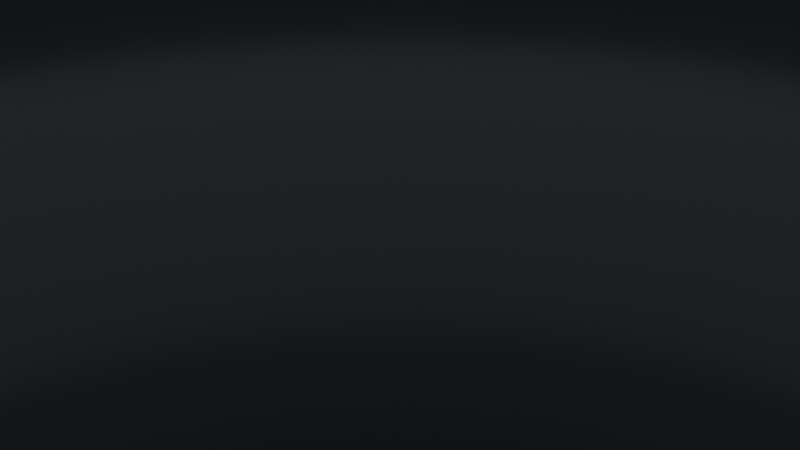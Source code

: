 # Source: plate_and_pan.blend  (saved by Blender 3.1.7; exported with 4.5.12 LTS)
import bpy
from mathutils import Matrix  # noqa: F401  (used for matrix-valued properties, if any)

bpy.ops.wm.read_factory_settings(use_empty=True)
scene = bpy.context.scene
scene.name = 'Scene'

# ---- collections
col_collection = bpy.data.collections.new('Collection'); scene.collection.children.link(col_collection)

# ---- materials (node trees are filled in below, after node groups)
mat_metal = bpy.data.materials.new('Metal')
mat_metal.use_transparent_shadow = False
mat_metal2 = bpy.data.materials.new('Metal2')
mat_metal2.use_transparent_shadow = False
mat_ceramic = bpy.data.materials.new('Ceramic')
mat_ceramic.use_transparent_shadow = False

# ---- material node trees
mat_metal.use_nodes = True; mat_metal.node_tree.nodes.clear()
_N = mat_metal.node_tree.nodes; _L = mat_metal.node_tree.links
n0 = _N.new('ShaderNodeBsdfPrincipled'); n0.name = 'Principled BSDF'; n0.location = (10, 300)
n0.distribution = 'GGX'
n0.subsurface_method = 'RANDOM_WALK_SKIN'
n0.inputs[0].default_value = (0.2219, 0.2954, 0.4385, 1.0)
n0.inputs[2].default_value = 0.2677
n0.inputs[3].default_value = 1.45
n0.inputs[13].default_value = 0.1378
n0.inputs[27].default_value = (0.0, 0.0, 0.0, 1.0)
n0.inputs[28].default_value = 1.0
n1 = _N.new('ShaderNodeOutputMaterial'); n1.name = 'Material Output'; n1.location = (300, 300)
_L.new(n0.outputs[0], n1.inputs[0])
n1.is_active_output = True
mat_metal2.use_nodes = True; mat_metal2.node_tree.nodes.clear()
_N = mat_metal2.node_tree.nodes; _L = mat_metal2.node_tree.links
n0 = _N.new('ShaderNodeBsdfPrincipled'); n0.name = 'Principled BSDF'; n0.location = (10, 300)
n0.distribution = 'GGX'
n0.subsurface_method = 'RANDOM_WALK_SKIN'
n0.inputs[0].default_value = (0.2836, 0.3285, 0.3588, 1.0)
n0.inputs[1].default_value = 0.4961
n0.inputs[2].default_value = 0.1693
n0.inputs[3].default_value = 1.45
n0.inputs[13].default_value = 0.185
n0.inputs[27].default_value = (0.0, 0.0, 0.0, 1.0)
n0.inputs[28].default_value = 1.0
n1 = _N.new('ShaderNodeOutputMaterial'); n1.name = 'Material Output'; n1.location = (300, 300)
_L.new(n0.outputs[0], n1.inputs[0])
n1.is_active_output = True
mat_ceramic.use_nodes = True; mat_ceramic.node_tree.nodes.clear()
_N = mat_ceramic.node_tree.nodes; _L = mat_ceramic.node_tree.links
n0 = _N.new('ShaderNodeBsdfPrincipled'); n0.name = 'Principled BSDF'; n0.location = (10, 300)
n0.distribution = 'GGX'
n0.subsurface_method = 'RANDOM_WALK_SKIN'
n0.inputs[0].default_value = (0.8, 0.6819, 0.661, 1.0)
n0.inputs[2].default_value = 0.08268
n0.inputs[3].default_value = 1.45
n0.inputs[27].default_value = (0.0, 0.0, 0.0, 1.0)
n0.inputs[28].default_value = 1.0
n1 = _N.new('ShaderNodeOutputMaterial'); n1.name = 'Material Output'; n1.location = (300, 300)
_L.new(n0.outputs[0], n1.inputs[0])
n1.is_active_output = True

# ---- world
world_world = bpy.data.worlds.new('World'); scene.world = world_world
world_world.use_nodes = True; world_world.node_tree.nodes.clear()
_N = world_world.node_tree.nodes; _L = world_world.node_tree.links
n0 = _N.new('ShaderNodeOutputWorld'); n0.name = 'World Output'; n0.location = (300, 300)
n1 = _N.new('ShaderNodeBackground'); n1.name = 'Background'; n1.location = (10, 300)
n1.inputs[0].default_value = (0.05088, 0.05088, 0.05088, 1.0)
_L.new(n1.outputs[0], n0.inputs[0])
n0.is_active_output = True
world_world.color = (0.05088, 0.05088, 0.05088)
world_world.use_sun_shadow = False
world_world.sun_shadow_jitter_overblur = 0.0

# ---- cameras
cam_camera = bpy.data.cameras.new('Camera')
cam_camera.clip_end = 100.0
cam_camera.ortho_scale = 7.314

# ---- lights
light_light = bpy.data.lights.new('Light', 'POINT')
light_light.transmission_factor = 0.0
light_light.energy = 1000.0
light_light.shadow_soft_size = 0.1
light_light.shadow_maximum_resolution = 0.006
light_light.use_absolute_resolution = True

# ---- meshes
me_cylinder = bpy.data.meshes.new('Cylinder')
me_cylinder.from_pydata([(0.0, 1.0, -1.0), (7.135e-10, 1.326, 2.696), (0.1951, 0.9808, -1.0), (0.2586, 1.3, 2.696), (0.3827, 0.9239, -1.0), (0.5072, 1.225, 2.696), (0.5556, 0.8315, -1.0), (0.7364, 1.102, 2.696), (0.7071, 0.7071, -1.0), (0.9373, 0.9373, 2.696), (0.8315, 0.5556, -1.0), (1.102, 0.7364, 2.696), (0.9239, 0.3827, -1.0), (1.225, 0.5072, 2.696), (0.9808, 0.1951, -1.0), (1.3, 0.2586, 2.696), (1.0, -4.371e-08, -1.0), (1.326, -5.305e-08, 2.696), (0.9808, -0.1951, -1.0), (1.3, -0.2586, 2.696), (0.9239, -0.3827, -1.0), (1.225, -0.5072, 2.696), (0.8315, -0.5556, -1.0), (1.102, -0.7364, 2.696), (0.7071, -0.7071, -1.0), (0.9373, -0.9373, 2.696), (0.5556, -0.8315, -1.0), (0.7364, -1.102, 2.696), (0.3827, -0.9239, -1.0), (0.5072, -1.225, 2.696), (0.1951, -0.9808, -1.0), (0.2586, -1.3, 2.696), (-8.742e-08, -1.0, -1.0), (-1.152e-07, -1.326, 2.696), (-0.1951, -0.9808, -1.0), (-0.2586, -1.3, 2.696), (-0.3827, -0.9239, -1.0), (-0.5072, -1.225, 2.696), (-0.5556, -0.8315, -1.0), (-0.7364, -1.102, 2.696), (-0.7071, -0.7071, -1.0), (-0.9373, -0.9373, 2.696), (-0.8315, -0.5556, -1.0), (-1.102, -0.7364, 2.696), (-0.9239, -0.3827, -1.0), (-1.225, -0.5072, 2.696), (-0.9808, -0.1951, -1.0), (-1.302, -0.2586, 2.696), (-1.0, 1.192e-08, -1.0), (-1.332, 2.07e-08, 2.696), (-0.9808, 0.1951, -1.0), (-1.302, 0.2586, 2.696), (-0.9239, 0.3827, -1.0), (-1.225, 0.5072, 2.696), (-0.8315, 0.5556, -1.0), (-1.102, 0.7364, 2.696), (-0.7071, 0.7071, -1.0), (-0.9373, 0.9373, 2.696), (-0.5556, 0.8315, -1.0), (-0.7364, 1.102, 2.696), (-0.3827, 0.9239, -1.0), (-0.5072, 1.225, 2.696), (-0.1951, 0.9808, -1.0), (-0.2586, 1.3, 2.696), (0.2367, 1.19, 2.696), (1.17e-09, 1.214, 2.696), (0.4644, 1.121, 2.696), (0.6742, 1.009, 2.696), (0.8581, 0.8581, 2.696), (1.009, 0.6742, 2.696), (1.121, 0.4644, 2.696), (1.19, 0.2367, 2.696), (1.214, -4.593e-08, 2.696), (1.19, -0.2367, 2.696), (1.121, -0.4644, 2.696), (1.009, -0.6742, 2.696), (0.8581, -0.8581, 2.696), (0.6742, -1.009, 2.696), (0.4644, -1.121, 2.696), (0.2367, -1.19, 2.696), (-1.049e-07, -1.214, 2.696), (-0.2367, -1.19, 2.696), (-0.4644, -1.121, 2.696), (-0.6742, -1.009, 2.696), (-0.8581, -0.8581, 2.696), (-1.009, -0.6742, 2.696), (-1.121, -0.4644, 2.696), (-1.19, -0.2367, 2.696), (-1.214, 2.158e-08, 2.696), (-1.19, 0.2367, 2.696), (-1.121, 0.4644, 2.696), (-1.009, 0.6742, 2.696), (-0.8581, 0.8581, 2.696), (-0.6742, 1.009, 2.696), (-0.4644, 1.121, 2.696), (-0.2367, 1.19, 2.696), (0.188, 0.9453, -0.2371), (2.425e-09, 0.9638, -0.2371), (0.3688, 0.8904, -0.2371), (0.5354, 0.8013, -0.2371), (0.6815, 0.6815, -0.2371), (0.8013, 0.5354, -0.2371), (0.8904, 0.3688, -0.2371), (0.9453, 0.188, -0.2371), (0.9638, -3.465e-08, -0.2371), (0.9453, -0.188, -0.2371), (0.8904, -0.3688, -0.2371), (0.8013, -0.5354, -0.2371), (0.6815, -0.6815, -0.2371), (0.5354, -0.8013, -0.2371), (0.3688, -0.8904, -0.2371), (0.188, -0.9453, -0.2371), (-8.183e-08, -0.9638, -0.2371), (-0.188, -0.9453, -0.2371), (-0.3688, -0.8904, -0.2371), (-0.5354, -0.8013, -0.2371), (-0.6815, -0.6815, -0.2371), (-0.8013, -0.5354, -0.2371), (-0.8904, -0.3688, -0.2371), (-0.9453, -0.188, -0.2371), (-0.9638, 1.897e-08, -0.2371), (-0.9453, 0.188, -0.2371), (-0.8904, 0.3688, -0.2371), (-0.8013, 0.5354, -0.2371), (-0.6815, 0.6815, -0.2371), (-0.5354, 0.8013, -0.2371), (-0.3688, 0.8904, -0.2371), (-0.188, 0.9453, -0.2371), (-1.644, -0.1901, 2.696), (-1.238, -0.1434, -0.2198), (-1.257, 1.348e-08, -0.2198), (-1.687, 1.993e-08, 2.696), (-1.238, 0.1434, -0.2198), (-1.644, 0.1901, 2.696), (-1.954, -0.1671, 2.582), (-1.563, -0.1261, 0.737), (-1.591, 1.447e-08, 0.7811), (-2.0, 1.443e-08, 2.641), (-1.563, 0.1261, 0.737), (-1.954, 0.1671, 2.582), (-2.49, -0.1405, 2.702), (-2.322, -0.106, 1.031), (-2.347, 2.355e-08, 1.135), (-2.525, 1.717e-08, 2.841), (-2.322, 0.106, 1.031), (-2.49, 0.1405, 2.702), (-2.934, -0.1526, 2.731), (-2.795, -0.1151, 0.5885), (-2.819, 2.366e-08, 0.7228), (-2.965, 1.673e-08, 2.909), (-2.795, 0.1151, 0.5885), (-2.934, 0.1526, 2.731), (-3.202, -0.1405, 2.268), (-3.093, -0.106, 1.099), (-3.112, 2.355e-08, 1.172), (-3.227, 1.717e-08, 2.365), (-3.093, 0.106, 1.099), (-3.202, 0.1405, 2.268), (-3.226, -0.07679, 2.127), (-3.177, -0.05794, 1.367), (-3.185, 2.291e-08, 1.425), (-3.236, 1.815e-08, 2.204), (-3.177, 0.05794, 1.367), (-3.226, 0.07679, 2.127)], [], [(1, 2, 0), (3, 4, 2), (5, 6, 4), (7, 8, 6), (9, 10, 8), (11, 12, 10), (13, 14, 12), (15, 16, 14), (17, 18, 16), (19, 20, 18), (21, 22, 20), (23, 24, 22), (25, 26, 24), (27, 28, 26), (29, 30, 28), (31, 32, 30), (33, 34, 32), (35, 36, 34), (37, 38, 36), (39, 40, 38), (41, 42, 40), (43, 44, 42), (45, 46, 44), (48, 129, 130), (49, 133, 131), (50, 53, 52), (53, 54, 52), (55, 56, 54), (57, 58, 56), (59, 60, 58), (55, 92, 57), (61, 62, 60), (63, 0, 62), (14, 30, 46), (85, 118, 86), (13, 69, 70), (31, 78, 79), (47, 88, 49), (3, 66, 5), (23, 74, 75), (41, 83, 84), (57, 93, 59), (15, 70, 71), (31, 80, 33), (51, 88, 89), (5, 67, 7), (25, 75, 76), (41, 85, 43), (61, 93, 94), (15, 72, 17), (35, 80, 81), (53, 89, 90), (9, 67, 68), (25, 77, 27), (43, 86, 45), (61, 95, 63), (19, 72, 73), (35, 82, 37), (53, 91, 55), (9, 69, 11), (29, 77, 78), (1, 64, 3), (45, 87, 47), (1, 95, 65), (19, 74, 21), (37, 83, 39), (122, 114, 106), (72, 105, 73), (86, 119, 87), (73, 106, 74), (87, 120, 88), (74, 107, 75), (88, 121, 89), (75, 108, 76), (89, 122, 90), (76, 109, 77), (90, 123, 91), (77, 110, 78), (65, 96, 64), (91, 124, 92), (78, 111, 79), (64, 98, 66), (92, 125, 93), (79, 112, 80), (66, 99, 67), (93, 126, 94), (80, 113, 81), (67, 100, 68), (94, 127, 95), (81, 114, 82), (68, 101, 69), (95, 97, 65), (82, 115, 83), (69, 102, 70), (83, 116, 84), (70, 103, 71), (84, 117, 85), (71, 104, 72), (130, 138, 132), (133, 138, 139), (51, 132, 133), (48, 132, 50), (49, 128, 47), (47, 129, 46), (136, 141, 142), (137, 145, 143), (131, 134, 128), (128, 135, 129), (131, 139, 137), (130, 135, 136), (144, 148, 150), (144, 151, 145), (139, 144, 145), (136, 144, 138), (137, 140, 134), (134, 141, 135), (148, 153, 154), (151, 155, 149), (143, 146, 140), (141, 146, 147), (143, 151, 149), (141, 148, 142), (152, 161, 158), (154, 162, 156), (151, 156, 157), (148, 156, 150), (146, 155, 152), (146, 153, 147), (158, 160, 159), (160, 163, 162), (152, 159, 153), (157, 161, 155), (154, 159, 160), (157, 162, 163), (1, 3, 2), (3, 5, 4), (5, 7, 6), (7, 9, 8), (9, 11, 10), (11, 13, 12), (13, 15, 14), (15, 17, 16), (17, 19, 18), (19, 21, 20), (21, 23, 22), (23, 25, 24), (25, 27, 26), (27, 29, 28), (29, 31, 30), (31, 33, 32), (33, 35, 34), (35, 37, 36), (37, 39, 38), (39, 41, 40), (41, 43, 42), (43, 45, 44), (45, 47, 46), (48, 46, 129), (49, 51, 133), (50, 51, 53), (53, 55, 54), (55, 57, 56), (57, 59, 58), (59, 61, 60), (55, 91, 92), (61, 63, 62), (63, 1, 0), (62, 0, 2), (2, 4, 6), (6, 8, 10), (10, 12, 14), (14, 16, 18), (18, 20, 22), (22, 24, 26), (26, 28, 30), (30, 32, 34), (34, 36, 38), (38, 40, 42), (42, 44, 46), (46, 48, 50), (50, 52, 46), (52, 54, 46), (54, 56, 62), (56, 58, 62), (58, 60, 62), (62, 2, 14), (2, 6, 14), (6, 10, 14), (14, 18, 22), (22, 26, 14), (26, 30, 14), (30, 34, 46), (34, 38, 46), (38, 42, 46), (46, 54, 62), (62, 14, 46), (85, 117, 118), (13, 11, 69), (31, 29, 78), (47, 87, 88), (3, 64, 66), (23, 21, 74), (41, 39, 83), (57, 92, 93), (15, 13, 70), (31, 79, 80), (51, 49, 88), (5, 66, 67), (25, 23, 75), (41, 84, 85), (61, 59, 93), (15, 71, 72), (35, 33, 80), (53, 51, 89), (9, 7, 67), (25, 76, 77), (43, 85, 86), (61, 94, 95), (19, 17, 72), (35, 81, 82), (53, 90, 91), (9, 68, 69), (29, 27, 77), (1, 65, 64), (45, 86, 87), (1, 63, 95), (19, 73, 74), (37, 82, 83), (98, 96, 126), (96, 97, 126), (97, 127, 126), (126, 125, 124), (124, 123, 122), (122, 121, 120), (120, 119, 122), (119, 118, 122), (118, 117, 116), (116, 115, 114), (114, 113, 110), (113, 112, 110), (112, 111, 110), (110, 109, 108), (108, 107, 106), (106, 105, 102), (105, 104, 102), (104, 103, 102), (102, 101, 100), (100, 99, 98), (126, 124, 98), (124, 122, 98), (118, 116, 114), (110, 108, 114), (108, 106, 114), (102, 100, 98), (122, 118, 114), (106, 102, 98), (98, 122, 106), (72, 104, 105), (86, 118, 119), (73, 105, 106), (87, 119, 120), (74, 106, 107), (88, 120, 121), (75, 107, 108), (89, 121, 122), (76, 108, 109), (90, 122, 123), (77, 109, 110), (65, 97, 96), (91, 123, 124), (78, 110, 111), (64, 96, 98), (92, 124, 125), (79, 111, 112), (66, 98, 99), (93, 125, 126), (80, 112, 113), (67, 99, 100), (94, 126, 127), (81, 113, 114), (68, 100, 101), (95, 127, 97), (82, 114, 115), (69, 101, 102), (83, 115, 116), (70, 102, 103), (84, 116, 117), (71, 103, 104), (130, 136, 138), (133, 132, 138), (51, 50, 132), (48, 130, 132), (49, 131, 128), (47, 128, 129), (136, 135, 141), (137, 139, 145), (131, 137, 134), (128, 134, 135), (131, 133, 139), (130, 129, 135), (144, 142, 148), (144, 150, 151), (139, 138, 144), (136, 142, 144), (137, 143, 140), (134, 140, 141), (148, 147, 153), (151, 157, 155), (143, 149, 146), (141, 140, 146), (143, 145, 151), (141, 147, 148), (152, 155, 161), (154, 160, 162), (151, 150, 156), (148, 154, 156), (146, 149, 155), (146, 152, 153), (158, 161, 160), (160, 161, 163), (152, 158, 159), (157, 163, 161), (154, 153, 159), (157, 156, 162)])
me_cylinder.polygons.foreach_set('use_smooth', [1, 1, 1, 1, 1, 1, 1, 1, 1, 1, 1, 1, 1, 1, 1, 1, 1, 1, 1, 1, 1, 1, 1, 1, 1, 1, 1, 1, 1, 1, 0, 1, 1, 1, 1, 0, 0, 0, 0, 0, 0, 0, 0, 0, 0, 0, 0, 0, 0, 0, 0, 0, 0, 0, 0, 0, 0, 0, 0, 0, 0, 0, 0, 0, 0, 0, 0, 1, 1, 1, 1, 1, 1, 1, 1, 1, 1, 1, 1, 1, 1, 1, 1, 1, 1, 1, 1, 1, 1, 1, 1, 1, 1, 1, 1, 1, 1, 1, 1, 1, 1, 1, 1, 1, 1, 1, 1, 1, 1, 1, 1, 1, 1, 1, 1, 1, 1, 1, 1, 1, 1, 1, 1, 1, 1, 1, 1, 1, 1, 1, 1, 1, 1, 1, 1, 1, 1, 1, 1, 1, 1, 1, 1, 1, 1, 1, 1, 1, 1, 1, 1, 1, 1, 1, 1, 1, 1, 1, 1, 1, 1, 1, 1, 1, 0, 1, 1, 1, 1, 1, 1, 1, 1, 1, 1, 1, 1, 1, 1, 1, 1, 1, 1, 1, 1, 1, 1, 1, 1, 1, 1, 1, 1, 1, 1, 1, 1, 0, 0, 0, 0, 0, 0, 0, 0, 0, 0, 0, 0, 0, 0, 0, 0, 0, 0, 0, 0, 0, 0, 0, 0, 0, 0, 0, 0, 0, 0, 0, 0, 0, 0, 0, 0, 0, 0, 0, 0, 0, 0, 0, 0, 0, 0, 0, 0, 0, 0, 0, 0, 0, 0, 0, 0, 0, 0, 0, 0, 1, 1, 1, 1, 1, 1, 1, 1, 1, 1, 1, 1, 1, 1, 1, 1, 1, 1, 1, 1, 1, 1, 1, 1, 1, 1, 1, 1, 1, 1, 1, 1, 1, 1, 1, 1, 1, 1, 1, 1, 1, 1, 1, 1, 1, 1, 1, 1, 1, 1, 1, 1, 1, 1, 1, 1, 1, 1, 1, 1, 1, 1, 1, 1, 1, 1, 1])
me_cylinder.polygons.foreach_set('material_index', [0, 0, 0, 0, 0, 0, 0, 0, 0, 0, 0, 0, 0, 0, 0, 0, 0, 0, 0, 0, 0, 0, 0, 0, 0, 0, 0, 0, 0, 0, 1, 0, 0, 1, 0, 1, 1, 1, 1, 1, 1, 1, 1, 1, 1, 1, 1, 1, 1, 1, 1, 1, 1, 1, 1, 1, 1, 1, 1, 1, 1, 1, 1, 1, 1, 1, 1, 0, 0, 0, 0, 0, 0, 0, 0, 0, 0, 0, 0, 0, 0, 0, 0, 0, 0, 0, 0, 0, 0, 0, 0, 0, 0, 0, 0, 0, 0, 0, 0, 0, 0, 0, 0, 0, 0, 0, 0, 0, 0, 0, 0, 0, 0, 0, 0, 0, 0, 0, 0, 0, 0, 0, 0, 0, 0, 0, 0, 0, 0, 0, 0, 0, 0, 0, 0, 0, 0, 0, 0, 0, 0, 0, 0, 0, 0, 0, 0, 0, 0, 0, 0, 0, 0, 0, 0, 0, 0, 0, 0, 0, 0, 0, 0, 0, 1, 0, 0, 0, 0, 0, 0, 0, 1, 1, 1, 1, 1, 1, 1, 1, 1, 1, 1, 1, 0, 1, 1, 1, 1, 1, 1, 1, 1, 1, 1, 1, 0, 1, 1, 1, 1, 1, 1, 1, 1, 1, 1, 1, 1, 1, 1, 1, 1, 1, 1, 1, 1, 1, 1, 1, 1, 1, 1, 1, 1, 1, 1, 1, 1, 1, 1, 1, 1, 1, 1, 1, 1, 1, 1, 1, 1, 1, 1, 1, 1, 1, 1, 1, 1, 1, 1, 1, 1, 1, 1, 1, 1, 0, 0, 0, 0, 0, 0, 0, 0, 0, 0, 0, 0, 0, 0, 0, 0, 0, 0, 0, 0, 0, 0, 0, 0, 0, 0, 0, 0, 0, 0, 0, 0, 0, 0, 0, 0, 0, 0, 0, 0, 0, 0, 0, 0, 0, 0, 0, 0, 0, 0, 0, 0, 0, 0, 0, 0, 0, 0, 0, 0, 0, 0, 0, 0, 0, 0, 0])
_uv = me_cylinder.uv_layers.new(name='UVMap')
_uv.uv.foreach_set('vector', [1.0, 1.0, 0.9688, 0.5, 1.0, 0.5, 0.9688, 1.0, 0.9375, 0.5, 0.9688, 0.5, 0.9375, 1.0, 0.9062, 0.5, 0.9375, 0.5, 0.9062, 1.0, 0.875, 0.5, 0.9062, 0.5, 0.875, 1.0, 0.8438, 0.5, 0.875, 0.5, 0.8438, 1.0, 0.8125, 0.5, 0.8438, 0.5, 0.8125, 1.0, 0.7812, 0.5, 0.8125, 0.5, 0.7812, 1.0, 0.75, 0.5, 0.7812, 0.5, 0.75, 1.0, 0.7188, 0.5, 0.75, 0.5, 0.7188, 1.0, 0.6875, 0.5, 0.7188, 0.5, 0.6875, 1.0, 0.6562, 0.5, 0.6875, 0.5, 0.6562, 1.0, 0.625, 0.5, 0.6562, 0.5, 0.625, 1.0, 0.5938, 0.5, 0.625, 0.5, 0.5938, 1.0, 0.5625, 0.5, 0.5938, 0.5, 0.5625, 1.0, 0.5312, 0.5, 0.5625, 0.5, 0.5312, 1.0, 0.5, 0.5, 0.5312, 0.5, 0.5, 1.0, 0.4688, 0.5, 0.5, 0.5, 0.4688, 1.0, 0.4375, 0.5, 0.4688, 0.5, 0.4375, 1.0, 0.4062, 0.5, 0.4375, 0.5, 0.4062, 1.0, 0.375, 0.5, 0.4062, 0.5, 0.375, 1.0, 0.3438, 0.5, 0.375, 0.5, 0.3438, 1.0, 0.3125, 0.5, 0.3438, 0.5, 0.3125, 1.0, 0.2812, 0.5, 0.3125, 0.5, 0.51, 0.25, 0.5146, 0.2032, 0.51, 0.25, 0.25, 1.0, 0.2188, 1.0, 0.25, 1.0, 0.2188, 0.5, 0.1875, 1.0, 0.1875, 0.5, 0.1875, 1.0, 0.1562, 0.5, 0.1875, 0.5, 0.1562, 1.0, 0.125, 0.5, 0.1562, 0.5, 0.125, 1.0, 0.09375, 0.5, 0.125, 0.5, 0.09375, 1.0, 0.0625, 0.5, 0.09375, 0.5, 0.1562, 1.0, 0.125, 1.0, 0.125, 1.0, 0.0625, 1.0, 0.03125, 0.5, 0.0625, 0.5, 0.03125, 1.0, 0.0, 0.5, 0.03125, 0.5, 0.9854, 0.2968, 0.7968, 0.01461, 0.5146, 0.2032, 0.3438, 1.0, 0.3125, 1.0, 0.3125, 1.0, 0.8125, 1.0, 0.8438, 1.0, 0.8125, 1.0, 0.5312, 1.0, 0.5625, 1.0, 0.5312, 1.0, 0.2812, 1.0, 0.25, 1.0, 0.25, 1.0, 0.9688, 1.0, 0.9375, 1.0, 0.9375, 1.0, 0.6562, 1.0, 0.6875, 1.0, 0.6562, 1.0, 0.375, 1.0, 0.4062, 1.0, 0.375, 1.0, 0.125, 1.0, 0.09375, 1.0, 0.09375, 1.0, 0.7812, 1.0, 0.8125, 1.0, 0.7812, 1.0, 0.5312, 1.0, 0.5, 1.0, 0.5, 1.0, 0.2188, 1.0, 0.25, 1.0, 0.2188, 1.0, 0.9375, 1.0, 0.9062, 1.0, 0.9062, 1.0, 0.625, 1.0, 0.6562, 1.0, 0.625, 1.0, 0.375, 1.0, 0.3438, 1.0, 0.3438, 1.0, 0.0625, 1.0, 0.09375, 1.0, 0.0625, 1.0, 0.7812, 1.0, 0.75, 1.0, 0.75, 1.0, 0.4688, 1.0, 0.5, 1.0, 0.4688, 1.0, 0.1875, 1.0, 0.2188, 1.0, 0.1875, 1.0, 0.875, 1.0, 0.9062, 1.0, 0.875, 1.0, 0.625, 1.0, 0.5938, 1.0, 0.5938, 1.0, 0.3438, 1.0, 0.3125, 1.0, 0.3125, 1.0, 0.0625, 1.0, 0.03125, 1.0, 0.03125, 1.0, 0.7188, 1.0, 0.75, 1.0, 0.7188, 1.0, 0.4688, 1.0, 0.4375, 1.0, 0.4375, 1.0, 0.1875, 1.0, 0.1562, 1.0, 0.1562, 1.0, 0.875, 1.0, 0.8438, 1.0, 0.8438, 1.0, 0.5625, 1.0, 0.5938, 1.0, 0.5625, 1.0, 1.0, 1.0, 0.9688, 1.0, 0.9688, 1.0, 0.3125, 1.0, 0.2812, 1.0, 0.2812, 1.0, 0.0, 1.0, 0.03125, 1.0, 0.0, 1.0, 0.7188, 1.0, 0.6875, 1.0, 0.6875, 1.0, 0.4375, 1.0, 0.4062, 1.0, 0.4062, 1.0, 0.02827, 0.3418, 0.1582, 0.02827, 0.4717, 0.1582, 0.75, 1.0, 0.7188, 1.0, 0.7188, 1.0, 0.3125, 1.0, 0.2812, 1.0, 0.2812, 1.0, 0.7188, 1.0, 0.6875, 1.0, 0.6875, 1.0, 0.2812, 1.0, 0.25, 1.0, 0.25, 1.0, 0.6875, 1.0, 0.6562, 1.0, 0.6562, 1.0, 0.25, 1.0, 0.2188, 1.0, 0.2188, 1.0, 0.6562, 1.0, 0.625, 1.0, 0.625, 1.0, 0.2188, 1.0, 0.1875, 1.0, 0.1875, 1.0, 0.625, 1.0, 0.5938, 1.0, 0.5938, 1.0, 0.1875, 1.0, 0.1562, 1.0, 0.1562, 1.0, 0.5938, 1.0, 0.5625, 1.0, 0.5625, 1.0, 1.0, 1.0, 0.9688, 1.0, 0.9688, 1.0, 0.1562, 1.0, 0.125, 1.0, 0.125, 1.0, 0.5625, 1.0, 0.5312, 1.0, 0.5312, 1.0, 0.9688, 1.0, 0.9375, 1.0, 0.9375, 1.0, 0.125, 1.0, 0.09375, 1.0, 0.09375, 1.0, 0.5312, 1.0, 0.5, 1.0, 0.5, 1.0, 0.9375, 1.0, 0.9062, 1.0, 0.9062, 1.0, 0.09375, 1.0, 0.0625, 1.0, 0.0625, 1.0, 0.5, 1.0, 0.4688, 1.0, 0.4688, 1.0, 0.9062, 1.0, 0.875, 1.0, 0.875, 1.0, 0.0625, 1.0, 0.03125, 1.0, 0.03125, 1.0, 0.4688, 1.0, 0.4375, 1.0, 0.4375, 1.0, 0.875, 1.0, 0.8438, 1.0, 0.8438, 1.0, 0.03125, 1.0, 0.0, 1.0, 0.0, 1.0, 0.4375, 1.0, 0.4062, 1.0, 0.4062, 1.0, 0.8438, 1.0, 0.8125, 1.0, 0.8125, 1.0, 0.4062, 1.0, 0.375, 1.0, 0.375, 1.0, 0.8125, 1.0, 0.7812, 1.0, 0.7812, 1.0, 0.375, 1.0, 0.3438, 1.0, 0.3438, 1.0, 0.7812, 1.0, 0.75, 1.0, 0.75, 1.0, 0.51, 0.25, 0.5146, 0.2968, 0.5146, 0.2968, 0.2188, 1.0, 0.2188, 0.5, 0.2188, 1.0, 0.2188, 1.0, 0.2188, 0.5, 0.2188, 1.0, 0.51, 0.25, 0.5146, 0.2968, 0.5146, 0.2968, 0.25, 1.0, 0.2812, 1.0, 0.2812, 1.0, 0.2812, 1.0, 0.2812, 0.5, 0.2812, 0.5, 0.51, 0.25, 0.5146, 0.2032, 0.51, 0.25, 0.25, 1.0, 0.2188, 1.0, 0.25, 1.0, 0.25, 1.0, 0.2812, 1.0, 0.2812, 1.0, 0.2812, 1.0, 0.2812, 0.5, 0.2812, 0.5, 0.25, 1.0, 0.2188, 1.0, 0.25, 1.0, 0.51, 0.25, 0.5146, 0.2032, 0.51, 0.25, 0.5146, 0.2968, 0.51, 0.25, 0.5146, 0.2968, 0.2188, 0.5, 0.2188, 1.0, 0.2188, 1.0, 0.2188, 1.0, 0.2188, 0.5, 0.2188, 1.0, 0.51, 0.25, 0.5146, 0.2968, 0.5146, 0.2968, 0.25, 1.0, 0.2812, 1.0, 0.2812, 1.0, 0.2812, 1.0, 0.2812, 0.5, 0.2812, 0.5, 0.51, 0.25, 0.5146, 0.2032, 0.51, 0.25, 0.2188, 1.0, 0.25, 1.0, 0.25, 1.0, 0.25, 1.0, 0.2812, 1.0, 0.2812, 1.0, 0.2812, 0.5, 0.2812, 1.0, 0.2812, 0.5, 0.25, 1.0, 0.2188, 1.0, 0.25, 1.0, 0.5146, 0.2032, 0.51, 0.25, 0.51, 0.25, 0.2812, 1.0, 0.25, 1.0, 0.2812, 1.0, 0.51, 0.25, 0.5146, 0.2968, 0.5146, 0.2968, 0.2188, 1.0, 0.2188, 0.5, 0.2188, 1.0, 0.51, 0.25, 0.5146, 0.2968, 0.5146, 0.2968, 0.2812, 1.0, 0.25, 1.0, 0.2812, 1.0, 0.2812, 1.0, 0.2812, 0.5, 0.2812, 0.5, 0.2812, 1.0, 0.25, 0.5, 0.2812, 0.5, 0.25, 0.5, 0.2188, 1.0, 0.2188, 0.5, 0.2812, 1.0, 0.2812, 0.5, 0.2812, 0.5, 0.2188, 1.0, 0.25, 1.0, 0.25, 1.0, 0.51, 0.25, 0.5146, 0.2032, 0.51, 0.25, 0.2188, 1.0, 0.2188, 0.5, 0.2188, 1.0, 1.0, 1.0, 0.9688, 1.0, 0.9688, 0.5, 0.9688, 1.0, 0.9375, 1.0, 0.9375, 0.5, 0.9375, 1.0, 0.9062, 1.0, 0.9062, 0.5, 0.9062, 1.0, 0.875, 1.0, 0.875, 0.5, 0.875, 1.0, 0.8438, 1.0, 0.8438, 0.5, 0.8438, 1.0, 0.8125, 1.0, 0.8125, 0.5, 0.8125, 1.0, 0.7812, 1.0, 0.7812, 0.5, 0.7812, 1.0, 0.75, 1.0, 0.75, 0.5, 0.75, 1.0, 0.7188, 1.0, 0.7188, 0.5, 0.7188, 1.0, 0.6875, 1.0, 0.6875, 0.5, 0.6875, 1.0, 0.6562, 1.0, 0.6562, 0.5, 0.6562, 1.0, 0.625, 1.0, 0.625, 0.5, 0.625, 1.0, 0.5938, 1.0, 0.5938, 0.5, 0.5938, 1.0, 0.5625, 1.0, 0.5625, 0.5, 0.5625, 1.0, 0.5312, 1.0, 0.5312, 0.5, 0.5312, 1.0, 0.5, 1.0, 0.5, 0.5, 0.5, 1.0, 0.4688, 1.0, 0.4688, 0.5, 0.4688, 1.0, 0.4375, 1.0, 0.4375, 0.5, 0.4375, 1.0, 0.4062, 1.0, 0.4062, 0.5, 0.4062, 1.0, 0.375, 1.0, 0.375, 0.5, 0.375, 1.0, 0.3438, 1.0, 0.3438, 0.5, 0.3438, 1.0, 0.3125, 1.0, 0.3125, 0.5, 0.3125, 1.0, 0.2812, 1.0, 0.2812, 0.5, 0.51, 0.25, 0.5146, 0.2032, 0.5146, 0.2032, 0.25, 1.0, 0.2188, 1.0, 0.2188, 1.0, 0.2188, 0.5, 0.2188, 1.0, 0.1875, 1.0, 0.1875, 1.0, 0.1562, 1.0, 0.1562, 0.5, 0.1562, 1.0, 0.125, 1.0, 0.125, 0.5, 0.125, 1.0, 0.09375, 1.0, 0.09375, 0.5, 0.09375, 1.0, 0.0625, 1.0, 0.0625, 0.5, 0.1562, 1.0, 0.1562, 1.0, 0.125, 1.0, 0.0625, 1.0, 0.03125, 1.0, 0.03125, 0.5, 0.03125, 1.0, 0.0, 1.0, 0.0, 0.5, 0.7032, 0.4854, 0.75, 0.49, 0.7968, 0.4854, 0.7968, 0.4854, 0.8418, 0.4717, 0.8833, 0.4496, 0.8833, 0.4496, 0.9197, 0.4197, 0.9496, 0.3833, 0.9496, 0.3833, 0.9717, 0.3418, 0.9854, 0.2968, 0.9854, 0.2968, 0.99, 0.25, 0.9854, 0.2032, 0.9854, 0.2032, 0.9717, 0.1582, 0.9496, 0.1167, 0.9496, 0.1167, 0.9197, 0.08029, 0.8833, 0.05045, 0.8833, 0.05045, 0.8418, 0.02827, 0.7968, 0.01461, 0.7968, 0.01461, 0.75, 0.01, 0.7032, 0.01461, 0.7032, 0.01461, 0.6582, 0.02827, 0.6167, 0.05045, 0.6167, 0.05045, 0.5803, 0.08029, 0.5504, 0.1167, 0.5504, 0.1167, 0.5283, 0.1582, 0.5146, 0.2032, 0.5146, 0.2032, 0.51, 0.25, 0.5146, 0.2968, 0.5146, 0.2968, 0.5283, 0.3418, 0.5146, 0.2032, 0.5283, 0.3418, 0.5504, 0.3833, 0.5146, 0.2032, 0.5504, 0.3833, 0.5803, 0.4197, 0.7032, 0.4854, 0.5803, 0.4197, 0.6167, 0.4496, 0.7032, 0.4854, 0.6167, 0.4496, 0.6582, 0.4717, 0.7032, 0.4854, 0.7032, 0.4854, 0.7968, 0.4854, 0.9854, 0.2968, 0.7968, 0.4854, 0.8833, 0.4496, 0.9854, 0.2968, 0.8833, 0.4496, 0.9496, 0.3833, 0.9854, 0.2968, 0.9854, 0.2968, 0.9854, 0.2032, 0.9496, 0.1167, 0.9496, 0.1167, 0.8833, 0.05045, 0.9854, 0.2968, 0.8833, 0.05045, 0.7968, 0.01461, 0.9854, 0.2968, 0.7968, 0.01461, 0.7032, 0.01461, 0.5146, 0.2032, 0.7032, 0.01461, 0.6167, 0.05045, 0.5146, 0.2032, 0.6167, 0.05045, 0.5504, 0.1167, 0.5146, 0.2032, 0.5146, 0.2032, 0.5504, 0.3833, 0.7032, 0.4854, 0.7032, 0.4854, 0.9854, 0.2968, 0.5146, 0.2032, 0.3438, 1.0, 0.3438, 1.0, 0.3125, 1.0, 0.8125, 1.0, 0.8438, 1.0, 0.8438, 1.0, 0.5312, 1.0, 0.5625, 1.0, 0.5625, 1.0, 0.2812, 1.0, 0.2812, 1.0, 0.25, 1.0, 0.9688, 1.0, 0.9688, 1.0, 0.9375, 1.0, 0.6562, 1.0, 0.6875, 1.0, 0.6875, 1.0, 0.375, 1.0, 0.4062, 1.0, 0.4062, 1.0, 0.125, 1.0, 0.125, 1.0, 0.09375, 1.0, 0.7812, 1.0, 0.8125, 1.0, 0.8125, 1.0, 0.5312, 1.0, 0.5312, 1.0, 0.5, 1.0, 0.2188, 1.0, 0.25, 1.0, 0.25, 1.0, 0.9375, 1.0, 0.9375, 1.0, 0.9062, 1.0, 0.625, 1.0, 0.6562, 1.0, 0.6562, 1.0, 0.375, 1.0, 0.375, 1.0, 0.3438, 1.0, 0.0625, 1.0, 0.09375, 1.0, 0.09375, 1.0, 0.7812, 1.0, 0.7812, 1.0, 0.75, 1.0, 0.4688, 1.0, 0.5, 1.0, 0.5, 1.0, 0.1875, 1.0, 0.2188, 1.0, 0.2188, 1.0, 0.875, 1.0, 0.9062, 1.0, 0.9062, 1.0, 0.625, 1.0, 0.625, 1.0, 0.5938, 1.0, 0.3438, 1.0, 0.3438, 1.0, 0.3125, 1.0, 0.0625, 1.0, 0.0625, 1.0, 0.03125, 1.0, 0.7188, 1.0, 0.75, 1.0, 0.75, 1.0, 0.4688, 1.0, 0.4688, 1.0, 0.4375, 1.0, 0.1875, 1.0, 0.1875, 1.0, 0.1562, 1.0, 0.875, 1.0, 0.875, 1.0, 0.8438, 1.0, 0.5625, 1.0, 0.5938, 1.0, 0.5938, 1.0, 1.0, 1.0, 1.0, 1.0, 0.9688, 1.0, 0.3125, 1.0, 0.3125, 1.0, 0.2812, 1.0, 0.0, 1.0, 0.03125, 1.0, 0.03125, 1.0, 0.7188, 1.0, 0.7188, 1.0, 0.6875, 1.0, 0.4375, 1.0, 0.4375, 1.0, 0.4062, 1.0, 0.3418, 0.4717, 0.2968, 0.4854, 0.1582, 0.4717, 0.2968, 0.4854, 0.25, 0.49, 0.1582, 0.4717, 0.25, 0.49, 0.2032, 0.4854, 0.1582, 0.4717, 0.1582, 0.4717, 0.1167, 0.4496, 0.08029, 0.4197, 0.08029, 0.4197, 0.05045, 0.3833, 0.02827, 0.3418, 0.02827, 0.3418, 0.01461, 0.2968, 0.01, 0.25, 0.01, 0.25, 0.01461, 0.2032, 0.02827, 0.3418, 0.01461, 0.2032, 0.02827, 0.1582, 0.02827, 0.3418, 0.02827, 0.1582, 0.05045, 0.1167, 0.08029, 0.08029, 0.08029, 0.08029, 0.1167, 0.05045, 0.1582, 0.02827, 0.1582, 0.02827, 0.2032, 0.01461, 0.3418, 0.02827, 0.2032, 0.01461, 0.25, 0.01, 0.3418, 0.02827, 0.25, 0.01, 0.2968, 0.01461, 0.3418, 0.02827, 0.3418, 0.02827, 0.3833, 0.05045, 0.4197, 0.08029, 0.4197, 0.08029, 0.4496, 0.1167, 0.4717, 0.1582, 0.4717, 0.1582, 0.4854, 0.2032, 0.4717, 0.3418, 0.4854, 0.2032, 0.49, 0.25, 0.4717, 0.3418, 0.49, 0.25, 0.4854, 0.2968, 0.4717, 0.3418, 0.4717, 0.3418, 0.4496, 0.3833, 0.4197, 0.4197, 0.4197, 0.4197, 0.3833, 0.4496, 0.3418, 0.4717, 0.1582, 0.4717, 0.08029, 0.4197, 0.3418, 0.4717, 0.08029, 0.4197, 0.02827, 0.3418, 0.3418, 0.4717, 0.02827, 0.1582, 0.08029, 0.08029, 0.1582, 0.02827, 0.3418, 0.02827, 0.4197, 0.08029, 0.1582, 0.02827, 0.4197, 0.08029, 0.4717, 0.1582, 0.1582, 0.02827, 0.4717, 0.3418, 0.4197, 0.4197, 0.3418, 0.4717, 0.02827, 0.3418, 0.02827, 0.1582, 0.1582, 0.02827, 0.4717, 0.1582, 0.4717, 0.3418, 0.3418, 0.4717, 0.3418, 0.4717, 0.02827, 0.3418, 0.4717, 0.1582, 0.75, 1.0, 0.75, 1.0, 0.7188, 1.0, 0.3125, 1.0, 0.3125, 1.0, 0.2812, 1.0, 0.7188, 1.0, 0.7188, 1.0, 0.6875, 1.0, 0.2812, 1.0, 0.2812, 1.0, 0.25, 1.0, 0.6875, 1.0, 0.6875, 1.0, 0.6562, 1.0, 0.25, 1.0, 0.25, 1.0, 0.2188, 1.0, 0.6562, 1.0, 0.6562, 1.0, 0.625, 1.0, 0.2188, 1.0, 0.2188, 1.0, 0.1875, 1.0, 0.625, 1.0, 0.625, 1.0, 0.5938, 1.0, 0.1875, 1.0, 0.1875, 1.0, 0.1562, 1.0, 0.5938, 1.0, 0.5938, 1.0, 0.5625, 1.0, 1.0, 1.0, 1.0, 1.0, 0.9688, 1.0, 0.1562, 1.0, 0.1562, 1.0, 0.125, 1.0, 0.5625, 1.0, 0.5625, 1.0, 0.5312, 1.0, 0.9688, 1.0, 0.9688, 1.0, 0.9375, 1.0, 0.125, 1.0, 0.125, 1.0, 0.09375, 1.0, 0.5312, 1.0, 0.5312, 1.0, 0.5, 1.0, 0.9375, 1.0, 0.9375, 1.0, 0.9062, 1.0, 0.09375, 1.0, 0.09375, 1.0, 0.0625, 1.0, 0.5, 1.0, 0.5, 1.0, 0.4688, 1.0, 0.9062, 1.0, 0.9062, 1.0, 0.875, 1.0, 0.0625, 1.0, 0.0625, 1.0, 0.03125, 1.0, 0.4688, 1.0, 0.4688, 1.0, 0.4375, 1.0, 0.875, 1.0, 0.875, 1.0, 0.8438, 1.0, 0.03125, 1.0, 0.03125, 1.0, 0.0, 1.0, 0.4375, 1.0, 0.4375, 1.0, 0.4062, 1.0, 0.8438, 1.0, 0.8438, 1.0, 0.8125, 1.0, 0.4062, 1.0, 0.4062, 1.0, 0.375, 1.0, 0.8125, 1.0, 0.8125, 1.0, 0.7812, 1.0, 0.375, 1.0, 0.375, 1.0, 0.3438, 1.0, 0.7812, 1.0, 0.7812, 1.0, 0.75, 1.0, 0.51, 0.25, 0.51, 0.25, 0.5146, 0.2968, 0.2188, 1.0, 0.2188, 0.5, 0.2188, 0.5, 0.2188, 1.0, 0.2188, 0.5, 0.2188, 0.5, 0.51, 0.25, 0.51, 0.25, 0.5146, 0.2968, 0.25, 1.0, 0.25, 1.0, 0.2812, 1.0, 0.2812, 1.0, 0.2812, 1.0, 0.2812, 0.5, 0.51, 0.25, 0.5146, 0.2032, 0.5146, 0.2032, 0.25, 1.0, 0.2188, 1.0, 0.2188, 1.0, 0.25, 1.0, 0.25, 1.0, 0.2812, 1.0, 0.2812, 1.0, 0.2812, 1.0, 0.2812, 0.5, 0.25, 1.0, 0.2188, 1.0, 0.2188, 1.0, 0.51, 0.25, 0.5146, 0.2032, 0.5146, 0.2032, 0.5146, 0.2968, 0.51, 0.25, 0.51, 0.25, 0.2188, 0.5, 0.2188, 0.5, 0.2188, 1.0, 0.2188, 1.0, 0.2188, 0.5, 0.2188, 0.5, 0.51, 0.25, 0.51, 0.25, 0.5146, 0.2968, 0.25, 1.0, 0.25, 1.0, 0.2812, 1.0, 0.2812, 1.0, 0.2812, 1.0, 0.2812, 0.5, 0.51, 0.25, 0.5146, 0.2032, 0.5146, 0.2032, 0.2188, 1.0, 0.2188, 1.0, 0.25, 1.0, 0.25, 1.0, 0.25, 1.0, 0.2812, 1.0, 0.2812, 0.5, 0.2812, 1.0, 0.2812, 1.0, 0.25, 1.0, 0.2188, 1.0, 0.2188, 1.0, 0.5146, 0.2032, 0.5146, 0.2032, 0.51, 0.25, 0.2812, 1.0, 0.25, 1.0, 0.25, 1.0, 0.51, 0.25, 0.51, 0.25, 0.5146, 0.2968, 0.2188, 1.0, 0.2188, 0.5, 0.2188, 0.5, 0.51, 0.25, 0.51, 0.25, 0.5146, 0.2968, 0.2812, 1.0, 0.25, 1.0, 0.25, 1.0, 0.2812, 1.0, 0.2812, 1.0, 0.2812, 0.5, 0.2812, 1.0, 0.25, 1.0, 0.25, 0.5, 0.25, 0.5, 0.25, 1.0, 0.2188, 1.0, 0.2812, 1.0, 0.2812, 1.0, 0.2812, 0.5, 0.2188, 1.0, 0.2188, 1.0, 0.25, 1.0, 0.51, 0.25, 0.5146, 0.2032, 0.5146, 0.2032, 0.2188, 1.0, 0.2188, 0.5, 0.2188, 0.5])
me_cylinder.materials.append(mat_metal)
me_cylinder.materials.append(mat_metal2)
me_cylinder.use_remesh_fix_poles = True
me_cylinder.use_remesh_preserve_attributes = False
me_cylinder.update()
me_cylinder_002 = bpy.data.meshes.new('Cylinder.002')
me_cylinder_002.from_pydata([(-2.863e-09, 0.7878, -1.0), (5.307e-09, 1.292, 1.147), (0.1537, 0.7727, -1.0), (0.2521, 1.267, 1.147), (0.3015, 0.7278, -1.0), (0.4945, 1.194, 1.147), (0.4377, 0.655, -1.0), (0.7179, 1.074, 1.147), (0.5571, 0.5571, -1.0), (0.9137, 0.9137, 1.147), (0.655, 0.4377, -1.0), (1.074, 0.7179, 1.147), (0.7278, 0.3015, -1.0), (1.194, 0.4945, 1.147), (0.7727, 0.1537, -1.0), (1.267, 0.2521, 1.147), (0.7878, -3.928e-08, -1.0), (1.292, -5.042e-08, 1.147), (0.7727, -0.1537, -1.0), (1.267, -0.2521, 1.147), (0.7278, -0.3015, -1.0), (1.194, -0.4945, 1.147), (0.655, -0.4377, -1.0), (1.074, -0.7179, 1.147), (0.5571, -0.5571, -1.0), (0.9137, -0.9137, 1.147), (0.4377, -0.655, -1.0), (0.7179, -1.074, 1.147), (0.3015, -0.7278, -1.0), (0.4945, -1.194, 1.147), (0.1537, -0.7727, -1.0), (0.2521, -1.267, 1.147), (-7.173e-08, -0.7878, -1.0), (-1.077e-07, -1.292, 1.147), (-0.1537, -0.7727, -1.0), (-0.2521, -1.267, 1.147), (-0.3015, -0.7278, -1.0), (-0.4945, -1.194, 1.147), (-0.4377, -0.655, -1.0), (-0.7179, -1.074, 1.147), (-0.5571, -0.5571, -1.0), (-0.9137, -0.9137, 1.147), (-0.655, -0.4377, -1.0), (-1.074, -0.7179, 1.147), (-0.7278, -0.3015, -1.0), (-1.194, -0.4945, 1.147), (-0.7727, -0.1537, -1.0), (-1.267, -0.2521, 1.147), (-0.7878, 4.55e-09, -1.0), (-1.292, 2.147e-08, 1.147), (-0.7727, 0.1537, -1.0), (-1.267, 0.2521, 1.147), (-0.7278, 0.3015, -1.0), (-1.194, 0.4945, 1.147), (-0.655, 0.4377, -1.0), (-1.074, 0.7179, 1.147), (-0.5571, 0.5571, -1.0), (-0.9137, 0.9137, 1.147), (-0.4377, 0.655, -1.0), (-0.7179, 1.074, 1.147), (-0.3015, 0.7278, -1.0), (-0.4945, 1.194, 1.147), (-0.1537, 0.7727, -1.0), (-0.2521, 1.267, 1.147), (-2.92e-09, 0.7878, -1.408), (0.1537, 0.7727, -1.408), (0.3015, 0.7278, -1.408), (0.4377, 0.655, -1.408), (0.5571, 0.5571, -1.408), (0.655, 0.4377, -1.408), (0.7278, 0.3015, -1.408), (0.7727, 0.1537, -1.408), (0.7878, -3.928e-08, -1.408), (0.7727, -0.1537, -1.408), (0.7278, -0.3015, -1.408), (0.655, -0.4377, -1.408), (0.5571, -0.5571, -1.408), (0.4377, -0.655, -1.408), (0.3015, -0.7278, -1.408), (0.1537, -0.7727, -1.408), (-7.179e-08, -0.7878, -1.408), (-0.1537, -0.7727, -1.408), (-0.3015, -0.7278, -1.408), (-0.4377, -0.655, -1.408), (-0.5571, -0.5571, -1.408), (-0.655, -0.4377, -1.408), (-0.7278, -0.3015, -1.408), (-0.7727, -0.1537, -1.408), (-0.7878, 4.55e-09, -1.408), (-0.7727, 0.1537, -1.408), (-0.7278, 0.3015, -1.408), (-0.655, 0.4377, -1.408), (-0.5571, 0.5571, -1.408), (-0.4377, 0.655, -1.408), (-0.3015, 0.7278, -1.408), (-0.1537, 0.7727, -1.408), (-3.585e-09, 0.7382, -1.408), (0.144, 0.724, -1.408), (0.2825, 0.682, -1.408), (0.4101, 0.6138, -1.408), (0.522, 0.522, -1.408), (0.6138, 0.4101, -1.408), (0.682, 0.2825, -1.408), (0.724, 0.144, -1.408), (0.7382, -3.838e-08, -1.408), (0.724, -0.144, -1.408), (0.682, -0.2825, -1.408), (0.6138, -0.4101, -1.408), (0.522, -0.522, -1.408), (0.4101, -0.6138, -1.408), (0.2825, -0.682, -1.408), (0.144, -0.724, -1.408), (-6.812e-08, -0.7382, -1.408), (-0.144, -0.724, -1.408), (-0.2825, -0.682, -1.408), (-0.4101, -0.6138, -1.408), (-0.522, -0.522, -1.408), (-0.6138, -0.4101, -1.408), (-0.682, -0.2825, -1.408), (-0.724, -0.144, -1.408), (-0.7382, 2.696e-09, -1.408), (-0.724, 0.144, -1.408), (-0.682, 0.2825, -1.408), (-0.6138, 0.4101, -1.408), (-0.522, 0.522, -1.408), (-0.4101, 0.6138, -1.408), (-0.2825, 0.682, -1.408), (-0.144, 0.724, -1.408), (-8.982e-10, 0.6113, -0.7661), (0.1193, 0.5995, -0.7661), (0.2339, 0.5648, -0.7661), (0.3396, 0.5083, -0.7661), (0.4322, 0.4322, -0.7661), (0.5083, 0.3396, -0.7661), (0.5648, 0.2339, -0.7661), (0.5995, 0.1193, -0.7661), (0.6113, -3.499e-08, -0.7661), (0.5995, -0.1193, -0.7661), (0.5648, -0.2339, -0.7661), (0.5083, -0.3396, -0.7661), (0.4322, -0.4322, -0.7661), (0.3396, -0.5083, -0.7661), (0.2339, -0.5648, -0.7661), (0.1193, -0.5995, -0.7661), (-5.434e-08, -0.6113, -0.7661), (-0.1193, -0.5995, -0.7661), (-0.2339, -0.5648, -0.7661), (-0.3396, -0.5083, -0.7661), (-0.4322, -0.4322, -0.7661), (-0.5083, -0.3396, -0.7661), (-0.5648, -0.2339, -0.7661), (-0.5995, -0.1193, -0.7661), (-0.6113, -9.797e-10, -0.7661), (-0.5995, 0.1193, -0.7661), (-0.5648, 0.2339, -0.7661), (-0.5083, 0.3396, -0.7661), (-0.4322, 0.4322, -0.7661), (-0.3396, 0.5083, -0.7661), (-0.2339, 0.5648, -0.7661), (-0.1193, 0.5995, -0.7661), (0.2381, 1.197, 1.147), (4.336e-09, 1.22, 1.147), (0.467, 1.127, 1.147), (0.6779, 1.015, 1.147), (0.8629, 0.8629, 1.147), (1.015, 0.6779, 1.147), (1.127, 0.467, 1.147), (1.197, 0.2381, 1.147), (1.22, -4.892e-08, 1.147), (1.197, -0.2381, 1.147), (1.127, -0.467, 1.147), (1.015, -0.6779, 1.147), (0.8629, -0.8629, 1.147), (0.6779, -1.015, 1.147), (0.467, -1.127, 1.147), (0.2381, -1.197, 1.147), (-1.023e-07, -1.22, 1.147), (-0.2381, -1.197, 1.147), (-0.467, -1.127, 1.147), (-0.6779, -1.015, 1.147), (-0.8629, -0.8629, 1.147), (-1.015, -0.6779, 1.147), (-1.127, -0.467, 1.147), (-1.197, -0.2381, 1.147), (-1.22, 1.897e-08, 1.147), (-1.197, 0.2381, 1.147), (-1.127, 0.467, 1.147), (-1.015, 0.6779, 1.147), (-0.8629, 0.8629, 1.147), (-0.6779, 1.015, 1.147), (-0.467, 1.127, 1.147), (-0.2381, 1.197, 1.147), (0.1518, 0.763, -0.4044), (-7.212e-09, 0.778, -0.4044), (0.2977, 0.7188, -0.4044), (0.4322, 0.6469, -0.4044), (0.5501, 0.5501, -0.4044), (0.6469, 0.4322, -0.4044), (0.7188, 0.2977, -0.4044), (0.763, 0.1518, -0.4044), (0.778, -3.944e-08, -0.4044), (0.763, -0.1518, -0.4044), (0.7188, -0.2977, -0.4044), (0.6469, -0.4322, -0.4044), (0.5501, -0.5501, -0.4044), (0.4322, -0.6469, -0.4044), (0.2977, -0.7188, -0.4044), (0.1518, -0.763, -0.4044), (-7.523e-08, -0.778, -0.4044), (-0.1518, -0.763, -0.4044), (-0.2977, -0.7188, -0.4044), (-0.4322, -0.6469, -0.4044), (-0.5501, -0.5501, -0.4044), (-0.6469, -0.4322, -0.4044), (-0.7188, -0.2977, -0.4044), (-0.763, -0.1518, -0.4044), (-0.778, 3.843e-09, -0.4044), (-0.763, 0.1518, -0.4044), (-0.7188, 0.2977, -0.4044), (-0.6469, 0.4322, -0.4044), (-0.5501, 0.5501, -0.4044), (-0.4322, 0.6469, -0.4044), (-0.2977, 0.7188, -0.4044), (-0.1518, 0.763, -0.4044)], [], [(0, 1, 3, 2), (2, 3, 5, 4), (4, 5, 7, 6), (6, 7, 9, 8), (8, 9, 11, 10), (10, 11, 13, 12), (12, 13, 15, 14), (14, 15, 17, 16), (16, 17, 19, 18), (18, 19, 21, 20), (20, 21, 23, 22), (22, 23, 25, 24), (24, 25, 27, 26), (26, 27, 29, 28), (28, 29, 31, 30), (30, 31, 33, 32), (32, 33, 35, 34), (34, 35, 37, 36), (36, 37, 39, 38), (38, 39, 41, 40), (40, 41, 43, 42), (42, 43, 45, 44), (44, 45, 47, 46), (46, 47, 49, 48), (48, 49, 51, 50), (50, 51, 53, 52), (52, 53, 55, 54), (54, 55, 57, 56), (56, 57, 59, 58), (58, 59, 61, 60), (55, 53, 186, 187), (60, 61, 63, 62), (62, 63, 1, 0), (46, 48, 88, 87), (65, 66, 98, 97), (2, 4, 66, 65), (20, 22, 75, 74), (38, 40, 84, 83), (56, 58, 93, 92), (12, 14, 71, 70), (30, 32, 80, 79), (48, 50, 89, 88), (4, 6, 67, 66), (22, 24, 76, 75), (40, 42, 85, 84), (58, 60, 94, 93), (14, 16, 72, 71), (32, 34, 81, 80), (50, 52, 90, 89), (6, 8, 68, 67), (24, 26, 77, 76), (42, 44, 86, 85), (60, 62, 95, 94), (16, 18, 73, 72), (34, 36, 82, 81), (52, 54, 91, 90), (8, 10, 69, 68), (26, 28, 78, 77), (0, 2, 65, 64), (44, 46, 87, 86), (62, 0, 64, 95), (18, 20, 74, 73), (36, 38, 83, 82), (54, 56, 92, 91), (10, 12, 70, 69), (28, 30, 79, 78), (100, 101, 133, 132), (92, 93, 125, 124), (79, 80, 112, 111), (66, 67, 99, 98), (93, 94, 126, 125), (80, 81, 113, 112), (67, 68, 100, 99), (94, 95, 127, 126), (81, 82, 114, 113), (68, 69, 101, 100), (95, 64, 96, 127), (82, 83, 115, 114), (69, 70, 102, 101), (83, 84, 116, 115), (70, 71, 103, 102), (84, 85, 117, 116), (71, 72, 104, 103), (85, 86, 118, 117), (72, 73, 105, 104), (86, 87, 119, 118), (73, 74, 106, 105), (87, 88, 120, 119), (74, 75, 107, 106), (88, 89, 121, 120), (75, 76, 108, 107), (89, 90, 122, 121), (76, 77, 109, 108), (90, 91, 123, 122), (77, 78, 110, 109), (64, 65, 97, 96), (91, 92, 124, 123), (78, 79, 111, 110), (128, 129, 130, 131, 132, 133, 134, 135, 136, 137, 138, 139, 140, 141, 142, 143, 144, 145, 146, 147, 148, 149, 150, 151, 152, 153, 154, 155, 156, 157, 158, 159), (127, 96, 128, 159), (114, 115, 147, 146), (101, 102, 134, 133), (115, 116, 148, 147), (102, 103, 135, 134), (116, 117, 149, 148), (103, 104, 136, 135), (117, 118, 150, 149), (104, 105, 137, 136), (118, 119, 151, 150), (105, 106, 138, 137), (119, 120, 152, 151), (106, 107, 139, 138), (120, 121, 153, 152), (107, 108, 140, 139), (121, 122, 154, 153), (108, 109, 141, 140), (122, 123, 155, 154), (109, 110, 142, 141), (96, 97, 129, 128), (123, 124, 156, 155), (110, 111, 143, 142), (97, 98, 130, 129), (124, 125, 157, 156), (111, 112, 144, 143), (98, 99, 131, 130), (125, 126, 158, 157), (112, 113, 145, 144), (99, 100, 132, 131), (126, 127, 159, 158), (113, 114, 146, 145), (181, 180, 212, 213), (11, 9, 164, 165), (29, 27, 173, 174), (47, 45, 182, 183), (3, 1, 161, 160), (1, 63, 191, 161), (21, 19, 169, 170), (39, 37, 178, 179), (57, 55, 187, 188), (13, 11, 165, 166), (31, 29, 174, 175), (49, 47, 183, 184), (5, 3, 160, 162), (23, 21, 170, 171), (41, 39, 179, 180), (59, 57, 188, 189), (15, 13, 166, 167), (33, 31, 175, 176), (51, 49, 184, 185), (7, 5, 162, 163), (25, 23, 171, 172), (43, 41, 180, 181), (61, 59, 189, 190), (17, 15, 167, 168), (35, 33, 176, 177), (53, 51, 185, 186), (9, 7, 163, 164), (27, 25, 172, 173), (45, 43, 181, 182), (63, 61, 190, 191), (19, 17, 168, 169), (37, 35, 177, 178), (192, 193, 223, 222, 221, 220, 219, 218, 217, 216, 215, 214, 213, 212, 211, 210, 209, 208, 207, 206, 205, 204, 203, 202, 201, 200, 199, 198, 197, 196, 195, 194), (168, 167, 199, 200), (182, 181, 213, 214), (169, 168, 200, 201), (183, 182, 214, 215), (170, 169, 201, 202), (184, 183, 215, 216), (171, 170, 202, 203), (185, 184, 216, 217), (172, 171, 203, 204), (186, 185, 217, 218), (173, 172, 204, 205), (187, 186, 218, 219), (174, 173, 205, 206), (160, 161, 193, 192), (188, 187, 219, 220), (175, 174, 206, 207), (162, 160, 192, 194), (189, 188, 220, 221), (176, 175, 207, 208), (163, 162, 194, 195), (190, 189, 221, 222), (177, 176, 208, 209), (164, 163, 195, 196), (191, 190, 222, 223), (178, 177, 209, 210), (165, 164, 196, 197), (161, 191, 223, 193), (179, 178, 210, 211), (166, 165, 197, 198), (180, 179, 211, 212), (167, 166, 198, 199)])
me_cylinder_002.polygons.foreach_set('use_smooth', [1, 1, 1, 1, 1, 1, 1, 1, 1, 1, 1, 1, 1, 1, 1, 1, 1, 1, 1, 1, 1, 1, 1, 1, 1, 1, 1, 1, 1, 1, 0, 1, 1, 1, 1, 1, 1, 1, 1, 1, 1, 1, 1, 1, 1, 1, 1, 1, 1, 1, 1, 1, 1, 1, 1, 1, 1, 1, 1, 1, 1, 1, 1, 1, 1, 1, 1, 1, 1, 1, 1, 1, 1, 1, 1, 1, 1, 1, 1, 1, 1, 1, 1, 1, 1, 1, 1, 1, 1, 1, 1, 1, 1, 1, 1, 1, 1, 1, 0, 1, 1, 1, 1, 1, 1, 1, 1, 1, 1, 1, 1, 1, 1, 1, 1, 1, 1, 1, 1, 1, 1, 1, 1, 1, 1, 1, 1, 1, 1, 1, 1, 0, 0, 0, 0, 0, 0, 0, 0, 0, 0, 0, 0, 0, 0, 0, 0, 0, 0, 0, 0, 0, 0, 0, 0, 0, 0, 0, 0, 0, 0, 0, 0, 1, 1, 1, 1, 1, 1, 1, 1, 1, 1, 1, 1, 1, 1, 1, 1, 1, 1, 1, 1, 1, 1, 1, 1, 1, 1, 1, 1, 1, 1, 1])
_uv = me_cylinder_002.uv_layers.new(name='UVMap')
_uv.uv.foreach_set('vector', [1.0, 0.5, 1.0, 1.0, 0.9688, 1.0, 0.9688, 0.5, 0.9688, 0.5, 0.9688, 1.0, 0.9375, 1.0, 0.9375, 0.5, 0.9375, 0.5, 0.9375, 1.0, 0.9062, 1.0, 0.9062, 0.5, 0.9062, 0.5, 0.9062, 1.0, 0.875, 1.0, 0.875, 0.5, 0.875, 0.5, 0.875, 1.0, 0.8438, 1.0, 0.8438, 0.5, 0.8438, 0.5, 0.8438, 1.0, 0.8125, 1.0, 0.8125, 0.5, 0.8125, 0.5, 0.8125, 1.0, 0.7812, 1.0, 0.7812, 0.5, 0.7812, 0.5, 0.7812, 1.0, 0.75, 1.0, 0.75, 0.5, 0.75, 0.5, 0.75, 1.0, 0.7188, 1.0, 0.7188, 0.5, 0.7188, 0.5, 0.7188, 1.0, 0.6875, 1.0, 0.6875, 0.5, 0.6875, 0.5, 0.6875, 1.0, 0.6562, 1.0, 0.6562, 0.5, 0.6562, 0.5, 0.6562, 1.0, 0.625, 1.0, 0.625, 0.5, 0.625, 0.5, 0.625, 1.0, 0.5938, 1.0, 0.5938, 0.5, 0.5938, 0.5, 0.5938, 1.0, 0.5625, 1.0, 0.5625, 0.5, 0.5625, 0.5, 0.5625, 1.0, 0.5312, 1.0, 0.5312, 0.5, 0.5312, 0.5, 0.5312, 1.0, 0.5, 1.0, 0.5, 0.5, 0.5, 0.5, 0.5, 1.0, 0.4688, 1.0, 0.4688, 0.5, 0.4688, 0.5, 0.4688, 1.0, 0.4375, 1.0, 0.4375, 0.5, 0.4375, 0.5, 0.4375, 1.0, 0.4062, 1.0, 0.4062, 0.5, 0.4062, 0.5, 0.4062, 1.0, 0.375, 1.0, 0.375, 0.5, 0.375, 0.5, 0.375, 1.0, 0.3438, 1.0, 0.3438, 0.5, 0.3438, 0.5, 0.3438, 1.0, 0.3125, 1.0, 0.3125, 0.5, 0.3125, 0.5, 0.3125, 1.0, 0.2812, 1.0, 0.2812, 0.5, 0.2812, 0.5, 0.2812, 1.0, 0.25, 1.0, 0.25, 0.5, 0.25, 0.5, 0.25, 1.0, 0.2188, 1.0, 0.2188, 0.5, 0.2188, 0.5, 0.2188, 1.0, 0.1875, 1.0, 0.1875, 0.5, 0.1875, 0.5, 0.1875, 1.0, 0.1562, 1.0, 0.1562, 0.5, 0.1562, 0.5, 0.1562, 1.0, 0.125, 1.0, 0.125, 0.5, 0.125, 0.5, 0.125, 1.0, 0.09375, 1.0, 0.09375, 0.5, 0.09375, 0.5, 0.09375, 1.0, 0.0625, 1.0, 0.0625, 0.5, 0.1562, 1.0, 0.1875, 1.0, 0.1875, 1.0, 0.1562, 1.0, 0.0625, 0.5, 0.0625, 1.0, 0.03125, 1.0, 0.03125, 0.5, 0.03125, 0.5, 0.03125, 1.0, 0.0, 1.0, 0.0, 0.5, 0.2812, 0.5, 0.25, 0.5, 0.25, 0.5, 0.2812, 0.5, 0.9688, 0.5, 0.9375, 0.5, 0.9375, 0.5, 0.9688, 0.5, 0.9688, 0.5, 0.9375, 0.5, 0.9375, 0.5, 0.9688, 0.5, 0.6875, 0.5, 0.6562, 0.5, 0.6562, 0.5, 0.6875, 0.5, 0.4062, 0.5, 0.375, 0.5, 0.375, 0.5, 0.4062, 0.5, 0.125, 0.5, 0.09375, 0.5, 0.09375, 0.5, 0.125, 0.5, 0.8125, 0.5, 0.7812, 0.5, 0.7812, 0.5, 0.8125, 0.5, 0.5312, 0.5, 0.5, 0.5, 0.5, 0.5, 0.5312, 0.5, 0.25, 0.5, 0.2188, 0.5, 0.2188, 0.5, 0.25, 0.5, 0.9375, 0.5, 0.9062, 0.5, 0.9062, 0.5, 0.9375, 0.5, 0.6562, 0.5, 0.625, 0.5, 0.625, 0.5, 0.6562, 0.5, 0.375, 0.5, 0.3438, 0.5, 0.3438, 0.5, 0.375, 0.5, 0.09375, 0.5, 0.0625, 0.5, 0.0625, 0.5, 0.09375, 0.5, 0.7812, 0.5, 0.75, 0.5, 0.75, 0.5, 0.7812, 0.5, 0.5, 0.5, 0.4688, 0.5, 0.4688, 0.5, 0.5, 0.5, 0.2188, 0.5, 0.1875, 0.5, 0.1875, 0.5, 0.2188, 0.5, 0.9062, 0.5, 0.875, 0.5, 0.875, 0.5, 0.9062, 0.5, 0.625, 0.5, 0.5938, 0.5, 0.5938, 0.5, 0.625, 0.5, 0.3438, 0.5, 0.3125, 0.5, 0.3125, 0.5, 0.3438, 0.5, 0.0625, 0.5, 0.03125, 0.5, 0.03125, 0.5, 0.0625, 0.5, 0.75, 0.5, 0.7188, 0.5, 0.7188, 0.5, 0.75, 0.5, 0.4688, 0.5, 0.4375, 0.5, 0.4375, 0.5, 0.4688, 0.5, 0.1875, 0.5, 0.1562, 0.5, 0.1562, 0.5, 0.1875, 0.5, 0.875, 0.5, 0.8438, 0.5, 0.8438, 0.5, 0.875, 0.5, 0.5938, 0.5, 0.5625, 0.5, 0.5625, 0.5, 0.5938, 0.5, 1.0, 0.5, 0.9688, 0.5, 0.9688, 0.5, 1.0, 0.5, 0.3125, 0.5, 0.2812, 0.5, 0.2812, 0.5, 0.3125, 0.5, 0.03125, 0.5, 0.0, 0.5, 0.0, 0.5, 0.03125, 0.5, 0.7188, 0.5, 0.6875, 0.5, 0.6875, 0.5, 0.7188, 0.5, 0.4375, 0.5, 0.4062, 0.5, 0.4062, 0.5, 0.4375, 0.5, 0.1562, 0.5, 0.125, 0.5, 0.125, 0.5, 0.1562, 0.5, 0.8438, 0.5, 0.8125, 0.5, 0.8125, 0.5, 0.8438, 0.5, 0.5625, 0.5, 0.5312, 0.5, 0.5312, 0.5, 0.5625, 0.5, 0.875, 0.5, 0.8438, 0.5, 0.8438, 0.5, 0.875, 0.5, 0.125, 0.5, 0.09375, 0.5, 0.09375, 0.5, 0.125, 0.5, 0.5312, 0.5, 0.5, 0.5, 0.5, 0.5, 0.5312, 0.5, 0.9375, 0.5, 0.9062, 0.5, 0.9062, 0.5, 0.9375, 0.5, 0.09375, 0.5, 0.0625, 0.5, 0.0625, 0.5, 0.09375, 0.5, 0.5, 0.5, 0.4688, 0.5, 0.4688, 0.5, 0.5, 0.5, 0.9062, 0.5, 0.875, 0.5, 0.875, 0.5, 0.9062, 0.5, 0.0625, 0.5, 0.03125, 0.5, 0.03125, 0.5, 0.0625, 0.5, 0.4688, 0.5, 0.4375, 0.5, 0.4375, 0.5, 0.4688, 0.5, 0.875, 0.5, 0.8438, 0.5, 0.8438, 0.5, 0.875, 0.5, 0.03125, 0.5, 0.0, 0.5, 0.0, 0.5, 0.03125, 0.5, 0.4375, 0.5, 0.4062, 0.5, 0.4062, 0.5, 0.4375, 0.5, 0.8438, 0.5, 0.8125, 0.5, 0.8125, 0.5, 0.8438, 0.5, 0.4062, 0.5, 0.375, 0.5, 0.375, 0.5, 0.4062, 0.5, 0.8125, 0.5, 0.7812, 0.5, 0.7812, 0.5, 0.8125, 0.5, 0.375, 0.5, 0.3438, 0.5, 0.3438, 0.5, 0.375, 0.5, 0.7812, 0.5, 0.75, 0.5, 0.75, 0.5, 0.7812, 0.5, 0.3438, 0.5, 0.3125, 0.5, 0.3125, 0.5, 0.3438, 0.5, 0.75, 0.5, 0.7188, 0.5, 0.7188, 0.5, 0.75, 0.5, 0.3125, 0.5, 0.2812, 0.5, 0.2812, 0.5, 0.3125, 0.5, 0.7188, 0.5, 0.6875, 0.5, 0.6875, 0.5, 0.7188, 0.5, 0.2812, 0.5, 0.25, 0.5, 0.25, 0.5, 0.2812, 0.5, 0.6875, 0.5, 0.6562, 0.5, 0.6562, 0.5, 0.6875, 0.5, 0.25, 0.5, 0.2188, 0.5, 0.2188, 0.5, 0.25, 0.5, 0.6562, 0.5, 0.625, 0.5, 0.625, 0.5, 0.6562, 0.5, 0.2188, 0.5, 0.1875, 0.5, 0.1875, 0.5, 0.2188, 0.5, 0.625, 0.5, 0.5938, 0.5, 0.5938, 0.5, 0.625, 0.5, 0.1875, 0.5, 0.1562, 0.5, 0.1562, 0.5, 0.1875, 0.5, 0.5938, 0.5, 0.5625, 0.5, 0.5625, 0.5, 0.5938, 0.5, 1.0, 0.5, 0.9688, 0.5, 0.9688, 0.5, 1.0, 0.5, 0.1562, 0.5, 0.125, 0.5, 0.125, 0.5, 0.1562, 0.5, 0.5625, 0.5, 0.5312, 0.5, 0.5312, 0.5, 0.5625, 0.5, 0.75, 0.49, 0.7968, 0.4854, 0.8418, 0.4717, 0.8833, 0.4496, 0.9197, 0.4197, 0.9496, 0.3833, 0.9717, 0.3418, 0.9854, 0.2968, 0.99, 0.25, 0.9854, 0.2032, 0.9717, 0.1582, 0.9496, 0.1167, 0.9197, 0.08029, 0.8833, 0.05045, 0.8418, 0.02827, 0.7968, 0.01461, 0.75, 0.01, 0.7032, 0.01461, 0.6582, 0.02827, 0.6167, 0.05045, 0.5803, 0.08029, 0.5504, 0.1167, 0.5283, 0.1582, 0.5146, 0.2032, 0.51, 0.25, 0.5146, 0.2968, 0.5283, 0.3418, 0.5504, 0.3833, 0.5803, 0.4197, 0.6167, 0.4496, 0.6582, 0.4717, 0.7032, 0.4854, 0.03125, 0.5, 0.0, 0.5, 0.0, 0.5, 0.03125, 0.5, 0.4375, 0.5, 0.4062, 0.5, 0.4062, 0.5, 0.4375, 0.5, 0.8438, 0.5, 0.8125, 0.5, 0.8125, 0.5, 0.8438, 0.5, 0.4062, 0.5, 0.375, 0.5, 0.375, 0.5, 0.4062, 0.5, 0.8125, 0.5, 0.7812, 0.5, 0.7812, 0.5, 0.8125, 0.5, 0.375, 0.5, 0.3438, 0.5, 0.3438, 0.5, 0.375, 0.5, 0.7812, 0.5, 0.75, 0.5, 0.75, 0.5, 0.7812, 0.5, 0.3438, 0.5, 0.3125, 0.5, 0.3125, 0.5, 0.3438, 0.5, 0.75, 0.5, 0.7188, 0.5, 0.7188, 0.5, 0.75, 0.5, 0.3125, 0.5, 0.2812, 0.5, 0.2812, 0.5, 0.3125, 0.5, 0.7188, 0.5, 0.6875, 0.5, 0.6875, 0.5, 0.7188, 0.5, 0.2812, 0.5, 0.25, 0.5, 0.25, 0.5, 0.2812, 0.5, 0.6875, 0.5, 0.6562, 0.5, 0.6562, 0.5, 0.6875, 0.5, 0.25, 0.5, 0.2188, 0.5, 0.2188, 0.5, 0.25, 0.5, 0.6562, 0.5, 0.625, 0.5, 0.625, 0.5, 0.6562, 0.5, 0.2188, 0.5, 0.1875, 0.5, 0.1875, 0.5, 0.2188, 0.5, 0.625, 0.5, 0.5938, 0.5, 0.5938, 0.5, 0.625, 0.5, 0.1875, 0.5, 0.1562, 0.5, 0.1562, 0.5, 0.1875, 0.5, 0.5938, 0.5, 0.5625, 0.5, 0.5625, 0.5, 0.5938, 0.5, 1.0, 0.5, 0.9688, 0.5, 0.9688, 0.5, 1.0, 0.5, 0.1562, 0.5, 0.125, 0.5, 0.125, 0.5, 0.1562, 0.5, 0.5625, 0.5, 0.5312, 0.5, 0.5312, 0.5, 0.5625, 0.5, 0.9688, 0.5, 0.9375, 0.5, 0.9375, 0.5, 0.9688, 0.5, 0.125, 0.5, 0.09375, 0.5, 0.09375, 0.5, 0.125, 0.5, 0.5312, 0.5, 0.5, 0.5, 0.5, 0.5, 0.5312, 0.5, 0.9375, 0.5, 0.9062, 0.5, 0.9062, 0.5, 0.9375, 0.5, 0.09375, 0.5, 0.0625, 0.5, 0.0625, 0.5, 0.09375, 0.5, 0.5, 0.5, 0.4688, 0.5, 0.4688, 0.5, 0.5, 0.5, 0.9062, 0.5, 0.875, 0.5, 0.875, 0.5, 0.9062, 0.5, 0.0625, 0.5, 0.03125, 0.5, 0.03125, 0.5, 0.0625, 0.5, 0.4688, 0.5, 0.4375, 0.5, 0.4375, 0.5, 0.4688, 0.5, 0.3438, 1.0, 0.375, 1.0, 0.375, 1.0, 0.3438, 1.0, 0.8438, 1.0, 0.875, 1.0, 0.875, 1.0, 0.8438, 1.0, 0.5625, 1.0, 0.5938, 1.0, 0.5938, 1.0, 0.5625, 1.0, 0.2812, 1.0, 0.3125, 1.0, 0.3125, 1.0, 0.2812, 1.0, 0.9688, 1.0, 1.0, 1.0, 1.0, 1.0, 0.9688, 1.0, 0.0, 1.0, 0.03125, 1.0, 0.03125, 1.0, 0.0, 1.0, 0.6875, 1.0, 0.7188, 1.0, 0.7188, 1.0, 0.6875, 1.0, 0.4062, 1.0, 0.4375, 1.0, 0.4375, 1.0, 0.4062, 1.0, 0.125, 1.0, 0.1562, 1.0, 0.1562, 1.0, 0.125, 1.0, 0.8125, 1.0, 0.8438, 1.0, 0.8438, 1.0, 0.8125, 1.0, 0.5312, 1.0, 0.5625, 1.0, 0.5625, 1.0, 0.5312, 1.0, 0.25, 1.0, 0.2812, 1.0, 0.2812, 1.0, 0.25, 1.0, 0.9375, 1.0, 0.9688, 1.0, 0.9688, 1.0, 0.9375, 1.0, 0.6562, 1.0, 0.6875, 1.0, 0.6875, 1.0, 0.6562, 1.0, 0.375, 1.0, 0.4062, 1.0, 0.4062, 1.0, 0.375, 1.0, 0.09375, 1.0, 0.125, 1.0, 0.125, 1.0, 0.09375, 1.0, 0.7812, 1.0, 0.8125, 1.0, 0.8125, 1.0, 0.7812, 1.0, 0.5, 1.0, 0.5312, 1.0, 0.5312, 1.0, 0.5, 1.0, 0.2188, 1.0, 0.25, 1.0, 0.25, 1.0, 0.2188, 1.0, 0.9062, 1.0, 0.9375, 1.0, 0.9375, 1.0, 0.9062, 1.0, 0.625, 1.0, 0.6562, 1.0, 0.6562, 1.0, 0.625, 1.0, 0.3438, 1.0, 0.375, 1.0, 0.375, 1.0, 0.3438, 1.0, 0.0625, 1.0, 0.09375, 1.0, 0.09375, 1.0, 0.0625, 1.0, 0.75, 1.0, 0.7812, 1.0, 0.7812, 1.0, 0.75, 1.0, 0.4688, 1.0, 0.5, 1.0, 0.5, 1.0, 0.4688, 1.0, 0.1875, 1.0, 0.2188, 1.0, 0.2188, 1.0, 0.1875, 1.0, 0.875, 1.0, 0.9062, 1.0, 0.9062, 1.0, 0.875, 1.0, 0.5938, 1.0, 0.625, 1.0, 0.625, 1.0, 0.5938, 1.0, 0.3125, 1.0, 0.3438, 1.0, 0.3438, 1.0, 0.3125, 1.0, 0.03125, 1.0, 0.0625, 1.0, 0.0625, 1.0, 0.03125, 1.0, 0.7188, 1.0, 0.75, 1.0, 0.75, 1.0, 0.7188, 1.0, 0.4375, 1.0, 0.4688, 1.0, 0.4688, 1.0, 0.4375, 1.0, 0.2968, 0.4854, 0.25, 0.49, 0.2032, 0.4854, 0.1582, 0.4717, 0.1167, 0.4496, 0.08029, 0.4197, 0.05045, 0.3833, 0.02827, 0.3418, 0.01461, 0.2968, 0.01, 0.25, 0.01461, 0.2032, 0.02827, 0.1582, 0.05045, 0.1167, 0.08029, 0.08029, 0.1167, 0.05045, 0.1582, 0.02827, 0.2032, 0.01461, 0.25, 0.01, 0.2968, 0.01461, 0.3418, 0.02827, 0.3833, 0.05045, 0.4197, 0.08029, 0.4496, 0.1167, 0.4717, 0.1582, 0.4854, 0.2032, 0.49, 0.25, 0.4854, 0.2968, 0.4717, 0.3418, 0.4496, 0.3833, 0.4197, 0.4197, 0.3833, 0.4496, 0.3418, 0.4717, 0.75, 1.0, 0.7812, 1.0, 0.7812, 1.0, 0.75, 1.0, 0.3125, 1.0, 0.3438, 1.0, 0.3438, 1.0, 0.3125, 1.0, 0.7188, 1.0, 0.75, 1.0, 0.75, 1.0, 0.7188, 1.0, 0.2812, 1.0, 0.3125, 1.0, 0.3125, 1.0, 0.2812, 1.0, 0.6875, 1.0, 0.7188, 1.0, 0.7188, 1.0, 0.6875, 1.0, 0.25, 1.0, 0.2812, 1.0, 0.2812, 1.0, 0.25, 1.0, 0.6562, 1.0, 0.6875, 1.0, 0.6875, 1.0, 0.6562, 1.0, 0.2188, 1.0, 0.25, 1.0, 0.25, 1.0, 0.2188, 1.0, 0.625, 1.0, 0.6562, 1.0, 0.6562, 1.0, 0.625, 1.0, 0.1875, 1.0, 0.2188, 1.0, 0.2188, 1.0, 0.1875, 1.0, 0.5938, 1.0, 0.625, 1.0, 0.625, 1.0, 0.5938, 1.0, 0.1562, 1.0, 0.1875, 1.0, 0.1875, 1.0, 0.1562, 1.0, 0.5625, 1.0, 0.5938, 1.0, 0.5938, 1.0, 0.5625, 1.0, 0.9688, 1.0, 1.0, 1.0, 1.0, 1.0, 0.9688, 1.0, 0.125, 1.0, 0.1562, 1.0, 0.1562, 1.0, 0.125, 1.0, 0.5312, 1.0, 0.5625, 1.0, 0.5625, 1.0, 0.5312, 1.0, 0.9375, 1.0, 0.9688, 1.0, 0.9688, 1.0, 0.9375, 1.0, 0.09375, 1.0, 0.125, 1.0, 0.125, 1.0, 0.09375, 1.0, 0.5, 1.0, 0.5312, 1.0, 0.5312, 1.0, 0.5, 1.0, 0.9062, 1.0, 0.9375, 1.0, 0.9375, 1.0, 0.9062, 1.0, 0.0625, 1.0, 0.09375, 1.0, 0.09375, 1.0, 0.0625, 1.0, 0.4688, 1.0, 0.5, 1.0, 0.5, 1.0, 0.4688, 1.0, 0.875, 1.0, 0.9062, 1.0, 0.9062, 1.0, 0.875, 1.0, 0.03125, 1.0, 0.0625, 1.0, 0.0625, 1.0, 0.03125, 1.0, 0.4375, 1.0, 0.4688, 1.0, 0.4688, 1.0, 0.4375, 1.0, 0.8438, 1.0, 0.875, 1.0, 0.875, 1.0, 0.8438, 1.0, 0.0, 1.0, 0.03125, 1.0, 0.03125, 1.0, 0.0, 1.0, 0.4062, 1.0, 0.4375, 1.0, 0.4375, 1.0, 0.4062, 1.0, 0.8125, 1.0, 0.8438, 1.0, 0.8438, 1.0, 0.8125, 1.0, 0.375, 1.0, 0.4062, 1.0, 0.4062, 1.0, 0.375, 1.0, 0.7812, 1.0, 0.8125, 1.0, 0.8125, 1.0, 0.7812, 1.0])
me_cylinder_002.materials.append(mat_ceramic)
me_cylinder_002.use_remesh_fix_poles = True
me_cylinder_002.use_remesh_preserve_attributes = False
me_cylinder_002.update()

# ---- objects
ob_light = bpy.data.objects.new('Light', light_light)
ob_camera = bpy.data.objects.new('Camera', cam_camera)
ob_cylinder = bpy.data.objects.new('Cylinder', me_cylinder)
ob_cylinder_001 = bpy.data.objects.new('Cylinder.001', me_cylinder_002)

# ---- transforms, parenting, visibility, modifiers, constraints
ob_light.location = (-10.87, 4.122, 13.55)
ob_light.rotation_euler = (0.6503, 0.05522, 1.866)
ob_light.lock_rotations_4d = False
ob_light.empty_display_type = 'ARROWS'
ob_light.color = (0.0, 0.0, 0.0, 0.0)
ob_light.lineart.crease_threshold = 0.0
ob_camera.location = (7.359, -6.926, 4.958)
ob_camera.rotation_euler = (1.109, 0.0, 0.8149)
ob_camera.lock_rotations_4d = False
ob_camera.empty_display_type = 'ARROWS'
ob_camera.color = (0.0, 0.0, 0.0, 0.0)
ob_camera.display_type = 'WIRE'
ob_camera.lineart.crease_threshold = 0.0
ob_cylinder.location = (0.0, 0.0, 0.0)
ob_cylinder.scale = (13.39, 13.39, 1.0)
ob_cylinder_001.location = (0.0, 0.0, 11.26)
ob_cylinder_001.scale = (14.36, 14.36, 1.0)

# ---- collection membership
col_collection.objects.link(ob_light)
col_collection.objects.link(ob_camera)
col_collection.objects.link(ob_cylinder)
col_collection.objects.link(ob_cylinder_001)

# ---- scene / render settings (as saved in the file)
scene.camera = ob_camera
scene.frame_start = 1; scene.frame_end = 250; scene.frame_set(1)
scene.render.engine = 'BLENDER_EEVEE_NEXT'
scene.cycles.sampling_pattern = 'TABULATED_SOBOL'
scene.cycles.use_light_tree = False
scene.view_settings.view_transform = 'Filmic'
bpy.context.view_layer.update()
